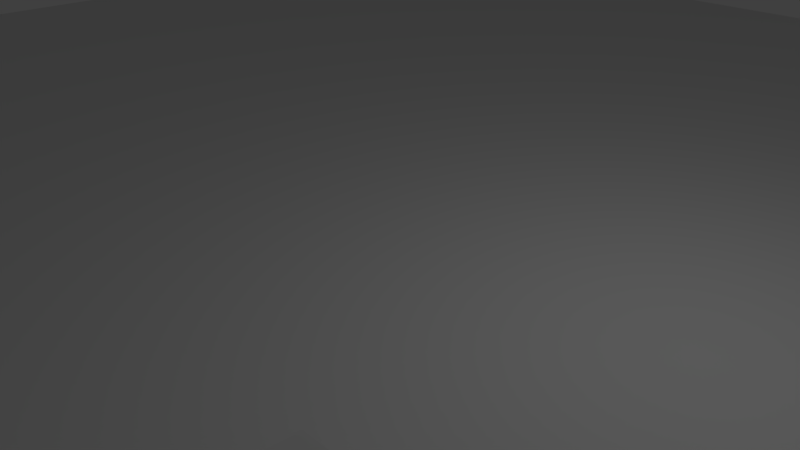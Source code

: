 # Source: ai_test_final.blend  (saved by Blender 2.79.0; exported with 4.5.12 LTS)
import bpy
from mathutils import Matrix  # noqa: F401  (used for matrix-valued properties, if any)

bpy.ops.wm.read_factory_settings(use_empty=True)
scene = bpy.context.scene
scene.name = 'Scene'

# ---- collections
col_collection_1 = bpy.data.collections.new('Collection 1'); scene.collection.children.link(col_collection_1)

# ---- materials (node trees are filled in below, after node groups)
mat_material = bpy.data.materials.new('Material')
mat_material.alpha_threshold = 0.0
mat_material.use_transparent_shadow = False
mat_material.roughness = 0.5
mat_material.line_color = (0.0, 0.0, 0.0, 1.0)

# ---- material node trees

# ---- world
world_world = bpy.data.worlds.new('World'); scene.world = world_world
world_world.color = (0.05088, 0.05088, 0.05088)
world_world.use_sun_shadow = False
world_world.sun_shadow_jitter_overblur = 0.0
world_world.cycles.sampling_method = 'MANUAL'

# ---- cameras
cam_camera = bpy.data.cameras.new('Camera')
cam_camera.clip_end = 100.0
cam_camera.lens = 35.0
cam_camera.sensor_width = 32.0
cam_camera.sensor_height = 18.0
cam_camera.ortho_scale = 7.314
cam_camera.dof.focus_distance = 0.0
cam_camera.dof.aperture_fstop = 128.0

# ---- lights
light_lamp = bpy.data.lights.new('Lamp', 'POINT')
light_lamp.transmission_factor = 0.0
light_lamp.cutoff_distance = 30.0
light_lamp.energy = 100.0
light_lamp.shadow_buffer_clip_start = 1.001
light_lamp.shadow_soft_size = 0.1
light_lamp.shadow_maximum_resolution = 0.006
light_lamp.use_absolute_resolution = True

# ---- meshes
me_cube_006 = bpy.data.meshes.new('Cube.006')
me_cube_006.from_pydata([(1.0, 1.0, -1.0), (1.0, -1.0, -1.0), (-1.0, -1.0, -1.0), (-1.0, 1.0, -1.0), (1.0, 1.0, 1.0), (1.0, -1.0, 1.0), (-1.0, -1.0, 1.0), (-1.0, 1.0, 1.0)], [], [(0, 1, 2, 3), (4, 7, 6, 5), (0, 4, 5, 1), (1, 5, 6, 2), (2, 6, 7, 3), (4, 0, 3, 7)])
me_cube_006.materials.append(mat_material)
me_cube_006.use_remesh_preserve_volume = False
me_cube_006.use_remesh_preserve_attributes = False
me_cube_006.use_mirror_vertex_groups = False
me_cube_006.update()
me_cube_004 = bpy.data.meshes.new('Cube.004')
me_cube_004.from_pydata([(1.0, 1.0, -1.0), (1.0, -1.0, -1.0), (-1.0, -1.0, -1.0), (-1.0, 1.0, -1.0), (1.0, 1.0, 1.0), (1.0, -1.0, 1.0), (-1.0, -1.0, 1.0), (-1.0, 1.0, 1.0)], [], [(0, 1, 2, 3), (4, 7, 6, 5), (0, 4, 5, 1), (1, 5, 6, 2), (2, 6, 7, 3), (4, 0, 3, 7)])
me_cube_004.materials.append(mat_material)
me_cube_004.use_remesh_preserve_volume = False
me_cube_004.use_remesh_preserve_attributes = False
me_cube_004.use_mirror_vertex_groups = False
me_cube_004.update()
me_cube_003 = bpy.data.meshes.new('Cube.003')
me_cube_003.from_pydata([(1.0, 1.0, -1.0), (1.0, -1.0, -1.0), (-1.0, -1.0, -1.0), (-1.0, 1.0, -1.0), (1.0, 1.0, 1.0), (1.0, -1.0, 1.0), (-1.0, -1.0, 1.0), (-1.0, 1.0, 1.0)], [], [(0, 1, 2, 3), (4, 7, 6, 5), (0, 4, 5, 1), (1, 5, 6, 2), (2, 6, 7, 3), (4, 0, 3, 7)])
me_cube_003.materials.append(mat_material)
me_cube_003.use_remesh_preserve_volume = False
me_cube_003.use_remesh_preserve_attributes = False
me_cube_003.use_mirror_vertex_groups = False
me_cube_003.update()
me_cube_002 = bpy.data.meshes.new('Cube.002')
me_cube_002.from_pydata([(1.0, 1.0, -1.0), (1.0, -1.0, -1.0), (-1.0, -1.0, -1.0), (-1.0, 1.0, -1.0), (1.0, 1.0, 1.0), (1.0, -1.0, 1.0), (-1.0, -1.0, 1.0), (-1.0, 1.0, 1.0)], [], [(0, 1, 2, 3), (4, 7, 6, 5), (0, 4, 5, 1), (1, 5, 6, 2), (2, 6, 7, 3), (4, 0, 3, 7)])
me_cube_002.materials.append(mat_material)
me_cube_002.use_remesh_preserve_volume = False
me_cube_002.use_remesh_preserve_attributes = False
me_cube_002.use_mirror_vertex_groups = False
me_cube_002.update()
me_plane = bpy.data.meshes.new('Plane')
me_plane.from_pydata([(-1.0, -1.0, 0.0), (1.0, -1.0, 0.0), (-1.0, 1.0, 0.0), (1.0, 1.0, 0.0)], [], [(0, 1, 3, 2)])
me_plane.use_remesh_preserve_volume = False
me_plane.use_remesh_preserve_attributes = False
me_plane.use_mirror_vertex_groups = False
me_plane.update()
me_cube = bpy.data.meshes.new('Cube')
me_cube.from_pydata([(1.0, 1.0, -1.0), (1.0, -1.0, -1.0), (-1.0, -1.0, -1.0), (-1.0, 1.0, -1.0), (1.0, 1.0, 1.0), (1.0, -1.0, 1.0), (-1.0, -1.0, 1.0), (-1.0, 1.0, 1.0)], [], [(0, 1, 2, 3), (4, 7, 6, 5), (0, 4, 5, 1), (1, 5, 6, 2), (2, 6, 7, 3), (4, 0, 3, 7)])
me_cube.materials.append(mat_material)
me_cube.use_remesh_preserve_volume = False
me_cube.use_remesh_preserve_attributes = False
me_cube.use_mirror_vertex_groups = False
me_cube.update()

# ---- objects
ob_cube_006 = bpy.data.objects.new('Cube.006', me_cube_006)
ob_cube_004 = bpy.data.objects.new('Cube.004', me_cube_004)
ob_cube_003 = bpy.data.objects.new('Cube.003', me_cube_003)
ob_cube_002 = bpy.data.objects.new('Cube.002', me_cube_002)
ob_plane = bpy.data.objects.new('Plane', me_plane)
ob_cube = bpy.data.objects.new('Cube', me_cube)
ob_lamp = bpy.data.objects.new('Lamp', light_lamp)
ob_camera = bpy.data.objects.new('Camera', cam_camera)

# ---- transforms, parenting, visibility, modifiers, constraints
ob_cube_006.location = (6.759, -5.756, 0.3956)
ob_cube_006.scale = (0.3956, 0.3956, 0.3956)
ob_cube_006.lock_rotations_4d = False
ob_cube_006.empty_display_type = 'ARROWS'
ob_cube_006.hide_render = True
ob_cube_006.lineart.crease_threshold = 0.0
ob_cube_004.location = (-5.021, -5.756, 0.3956)
ob_cube_004.scale = (0.3956, 0.3956, 0.3956)
ob_cube_004.lock_rotations_4d = False
ob_cube_004.empty_display_type = 'ARROWS'
ob_cube_004.hide_render = True
ob_cube_004.lineart.crease_threshold = 0.0
ob_cube_003.location = (-5.021, 12.9, 0.3956)
ob_cube_003.scale = (0.3956, 0.3956, 0.3956)
ob_cube_003.lock_rotations_4d = False
ob_cube_003.empty_display_type = 'ARROWS'
ob_cube_003.hide_render = True
ob_cube_003.lineart.crease_threshold = 0.0
ob_cube_002.location = (6.73, 12.9, 0.3956)
ob_cube_002.scale = (0.3956, 0.3956, 0.3956)
ob_cube_002.lock_rotations_4d = False
ob_cube_002.empty_display_type = 'ARROWS'
ob_cube_002.hide_render = True
ob_cube_002.lineart.crease_threshold = 0.0
ob_plane.location = (0.0, 0.0, 0.0)
ob_plane.scale = (16.74, 16.74, 16.74)
ob_plane.lineart.crease_threshold = 0.0
ob_cube.location = (5.148, -5.152, 1.0)
ob_cube.lock_rotations_4d = False
ob_cube.empty_display_type = 'ARROWS'
ob_cube.lineart.crease_threshold = 0.0
ob_lamp.location = (4.076, 1.005, 5.904)
ob_lamp.rotation_euler = (0.6503, 0.05522, 1.866)
ob_lamp.lock_rotations_4d = False
ob_lamp.empty_display_type = 'ARROWS'
ob_lamp.color = (0.0, 0.0, 0.0, 0.0)
ob_lamp.lineart.crease_threshold = 0.0
ob_camera.location = (7.481, -6.508, 5.344)
ob_camera.rotation_euler = (1.109, 0.0, 0.8149)
ob_camera.lock_rotations_4d = False
ob_camera.empty_display_type = 'ARROWS'
ob_camera.color = (0.0, 0.0, 0.0, 0.0)
ob_camera.display_type = 'WIRE'
ob_camera.lineart.crease_threshold = 0.0

# ---- collection membership
col_collection_1.objects.link(ob_cube_006)
col_collection_1.objects.link(ob_cube_004)
col_collection_1.objects.link(ob_cube_003)
col_collection_1.objects.link(ob_cube_002)
col_collection_1.objects.link(ob_plane)
col_collection_1.objects.link(ob_cube)
col_collection_1.objects.link(ob_lamp)
col_collection_1.objects.link(ob_camera)

# ---- scene / render settings (as saved in the file)
scene.camera = ob_camera
scene.frame_start = 1; scene.frame_end = 250; scene.frame_set(1)
scene.render.engine = 'BLENDER_EEVEE_NEXT'
scene.render.resolution_percentage = 50
scene.render.dither_intensity = 0.0
scene.cycles.use_denoising = False
scene.cycles.samples = 128
scene.cycles.sampling_pattern = 'TABULATED_SOBOL'
scene.cycles.use_adaptive_sampling = False
scene.cycles.use_light_tree = False
scene.cycles.blur_glossy = 0.0
scene.cycles.sample_clamp_indirect = 0.0
scene.view_settings.view_transform = 'Standard'
bpy.context.view_layer.update()
